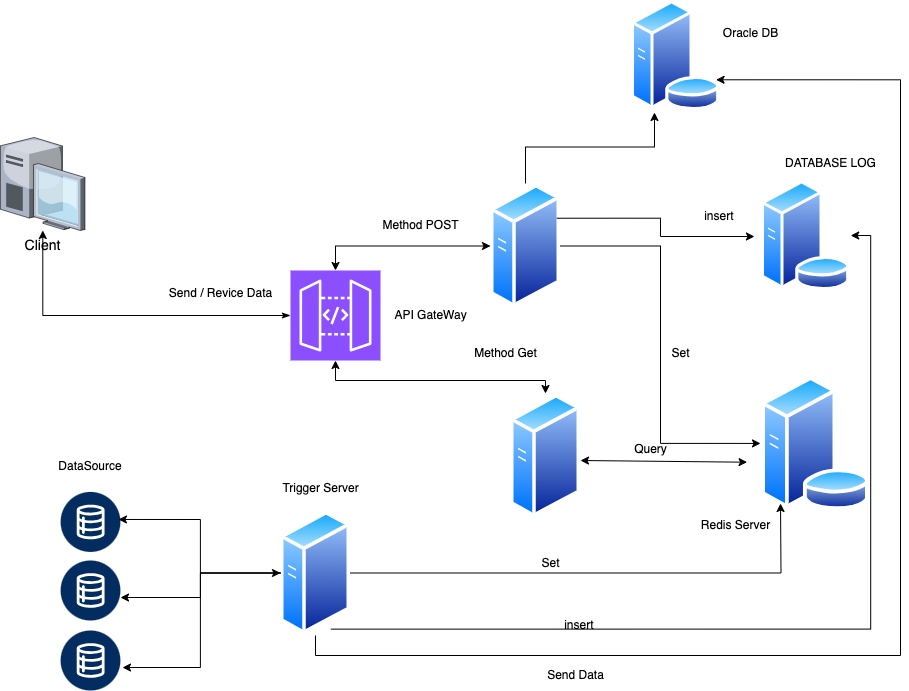

The diagram above was exported from draw.io. Its source (the exported page's mxGraphModel, read from the mxfile embedded in the PNG):
<mxGraphModel dx="1039" dy="664" grid="1" gridSize="10" guides="1" tooltips="1" connect="1" arrows="1" fold="1" page="1" pageScale="1.5" pageWidth="1169" pageHeight="826" background="none" math="0" shadow="0">
  <root>
    <mxCell id="0" style=";html=1;" />
    <mxCell id="1" style=";html=1;" parent="0" />
    <mxCell id="6a7d8f32e03d9370-5" value="Client" style="verticalLabelPosition=bottom;aspect=fixed;html=1;verticalAlign=top;strokeColor=none;shape=mxgraph.citrix.desktop;fillColor=#66B2FF;gradientColor=#0066CC;fontSize=14;" parent="1" vertex="1">
      <mxGeometry x="30" y="147" width="84.46" height="93" as="geometry" />
    </mxCell>
    <mxCell id="gwdi1CptAngYtvcN1_YK-24" style="edgeStyle=orthogonalEdgeStyle;rounded=0;orthogonalLoop=1;jettySize=auto;html=1;exitX=0.5;exitY=1;exitDx=0;exitDy=0;exitPerimeter=0;startArrow=classic;startFill=1;" edge="1" parent="1" source="gwdi1CptAngYtvcN1_YK-1" target="gwdi1CptAngYtvcN1_YK-13">
      <mxGeometry relative="1" as="geometry">
        <Array as="points">
          <mxPoint x="365" y="390" />
          <mxPoint x="575" y="390" />
        </Array>
      </mxGeometry>
    </mxCell>
    <mxCell id="gwdi1CptAngYtvcN1_YK-28" style="edgeStyle=orthogonalEdgeStyle;rounded=0;orthogonalLoop=1;jettySize=auto;html=1;exitX=0;exitY=0.5;exitDx=0;exitDy=0;exitPerimeter=0;startArrow=classicThin;startFill=1;" edge="1" parent="1" source="gwdi1CptAngYtvcN1_YK-1" target="6a7d8f32e03d9370-5">
      <mxGeometry relative="1" as="geometry" />
    </mxCell>
    <mxCell id="gwdi1CptAngYtvcN1_YK-36" style="edgeStyle=orthogonalEdgeStyle;rounded=0;orthogonalLoop=1;jettySize=auto;html=1;exitX=0.5;exitY=0;exitDx=0;exitDy=0;exitPerimeter=0;entryX=0;entryY=0.5;entryDx=0;entryDy=0;startArrow=classic;startFill=1;" edge="1" parent="1" source="gwdi1CptAngYtvcN1_YK-1" target="gwdi1CptAngYtvcN1_YK-14">
      <mxGeometry relative="1" as="geometry" />
    </mxCell>
    <mxCell id="gwdi1CptAngYtvcN1_YK-1" value="" style="sketch=0;points=[[0,0,0],[0.25,0,0],[0.5,0,0],[0.75,0,0],[1,0,0],[0,1,0],[0.25,1,0],[0.5,1,0],[0.75,1,0],[1,1,0],[0,0.25,0],[0,0.5,0],[0,0.75,0],[1,0.25,0],[1,0.5,0],[1,0.75,0]];outlineConnect=0;fontColor=#232F3E;fillColor=#8C4FFF;strokeColor=#ffffff;dashed=0;verticalLabelPosition=bottom;verticalAlign=top;align=center;html=1;fontSize=12;fontStyle=0;aspect=fixed;shape=mxgraph.aws4.resourceIcon;resIcon=mxgraph.aws4.api_gateway;" vertex="1" parent="1">
      <mxGeometry x="320" y="280" width="90" height="90" as="geometry" />
    </mxCell>
    <mxCell id="gwdi1CptAngYtvcN1_YK-2" value="" style="image;aspect=fixed;perimeter=ellipsePerimeter;html=1;align=center;shadow=0;dashed=0;spacingTop=3;image=img/lib/active_directory/database_server.svg;" vertex="1" parent="1">
      <mxGeometry x="790" y="385.85" width="110" height="134.15" as="geometry" />
    </mxCell>
    <mxCell id="gwdi1CptAngYtvcN1_YK-4" value="" style="verticalLabelPosition=bottom;aspect=fixed;html=1;shape=mxgraph.salesforce.data2;" vertex="1" parent="1">
      <mxGeometry x="90" y="501.43" width="60" height="60" as="geometry" />
    </mxCell>
    <mxCell id="gwdi1CptAngYtvcN1_YK-7" value="" style="verticalLabelPosition=bottom;aspect=fixed;html=1;shape=mxgraph.salesforce.data2;" vertex="1" parent="1">
      <mxGeometry x="90" y="570" width="60" height="60" as="geometry" />
    </mxCell>
    <mxCell id="gwdi1CptAngYtvcN1_YK-8" value="" style="verticalLabelPosition=bottom;aspect=fixed;html=1;shape=mxgraph.salesforce.data2;" vertex="1" parent="1">
      <mxGeometry x="90" y="640" width="60" height="60" as="geometry" />
    </mxCell>
    <mxCell id="gwdi1CptAngYtvcN1_YK-33" style="edgeStyle=orthogonalEdgeStyle;rounded=0;orthogonalLoop=1;jettySize=auto;html=1;exitX=1;exitY=0.5;exitDx=0;exitDy=0;" edge="1" parent="1" source="gwdi1CptAngYtvcN1_YK-3">
      <mxGeometry relative="1" as="geometry">
        <mxPoint x="810" y="513" as="targetPoint" />
      </mxGeometry>
    </mxCell>
    <mxCell id="gwdi1CptAngYtvcN1_YK-47" style="edgeStyle=orthogonalEdgeStyle;rounded=0;orthogonalLoop=1;jettySize=auto;html=1;exitX=0.5;exitY=1;exitDx=0;exitDy=0;entryX=1;entryY=0.75;entryDx=0;entryDy=0;" edge="1" parent="1" source="gwdi1CptAngYtvcN1_YK-3" target="gwdi1CptAngYtvcN1_YK-44">
      <mxGeometry relative="1" as="geometry">
        <Array as="points">
          <mxPoint x="345" y="665" />
          <mxPoint x="930" y="665" />
          <mxPoint x="930" y="89" />
        </Array>
      </mxGeometry>
    </mxCell>
    <mxCell id="gwdi1CptAngYtvcN1_YK-50" style="edgeStyle=orthogonalEdgeStyle;rounded=0;orthogonalLoop=1;jettySize=auto;html=1;exitX=0.75;exitY=1;exitDx=0;exitDy=0;entryX=1;entryY=0.5;entryDx=0;entryDy=0;" edge="1" parent="1" source="gwdi1CptAngYtvcN1_YK-3" target="gwdi1CptAngYtvcN1_YK-15">
      <mxGeometry relative="1" as="geometry" />
    </mxCell>
    <mxCell id="gwdi1CptAngYtvcN1_YK-3" value="" style="image;aspect=fixed;perimeter=ellipsePerimeter;html=1;align=center;shadow=0;dashed=0;spacingTop=3;image=img/lib/active_directory/generic_server.svg;" vertex="1" parent="1">
      <mxGeometry x="310" y="520" width="70" height="125" as="geometry" />
    </mxCell>
    <mxCell id="gwdi1CptAngYtvcN1_YK-9" value="DataSource" style="text;html=1;align=center;verticalAlign=middle;whiteSpace=wrap;rounded=0;" vertex="1" parent="1">
      <mxGeometry x="67.25" y="451.43" width="105.5" height="50" as="geometry" />
    </mxCell>
    <mxCell id="gwdi1CptAngYtvcN1_YK-10" style="edgeStyle=orthogonalEdgeStyle;rounded=0;orthogonalLoop=1;jettySize=auto;html=1;exitX=0;exitY=0.5;exitDx=0;exitDy=0;entryX=0.968;entryY=0.459;entryDx=0;entryDy=0;entryPerimeter=0;" edge="1" parent="1" source="gwdi1CptAngYtvcN1_YK-3" target="gwdi1CptAngYtvcN1_YK-4">
      <mxGeometry relative="1" as="geometry" />
    </mxCell>
    <mxCell id="gwdi1CptAngYtvcN1_YK-11" style="edgeStyle=orthogonalEdgeStyle;rounded=0;orthogonalLoop=1;jettySize=auto;html=1;exitX=0;exitY=0.5;exitDx=0;exitDy=0;entryX=1.002;entryY=0.617;entryDx=0;entryDy=0;entryPerimeter=0;" edge="1" parent="1" source="gwdi1CptAngYtvcN1_YK-3" target="gwdi1CptAngYtvcN1_YK-7">
      <mxGeometry relative="1" as="geometry" />
    </mxCell>
    <mxCell id="gwdi1CptAngYtvcN1_YK-12" style="edgeStyle=orthogonalEdgeStyle;rounded=0;orthogonalLoop=1;jettySize=auto;html=1;exitX=0;exitY=0.5;exitDx=0;exitDy=0;entryX=1.035;entryY=0.617;entryDx=0;entryDy=0;entryPerimeter=0;endArrow=classic;endFill=1;startArrow=classic;startFill=1;" edge="1" parent="1" source="gwdi1CptAngYtvcN1_YK-3" target="gwdi1CptAngYtvcN1_YK-8">
      <mxGeometry relative="1" as="geometry" />
    </mxCell>
    <mxCell id="gwdi1CptAngYtvcN1_YK-13" value="" style="image;aspect=fixed;perimeter=ellipsePerimeter;html=1;align=center;shadow=0;dashed=0;spacingTop=3;image=img/lib/active_directory/generic_server.svg;" vertex="1" parent="1">
      <mxGeometry x="540" y="403" width="70" height="125" as="geometry" />
    </mxCell>
    <mxCell id="gwdi1CptAngYtvcN1_YK-38" style="edgeStyle=orthogonalEdgeStyle;rounded=0;orthogonalLoop=1;jettySize=auto;html=1;exitX=1;exitY=0.5;exitDx=0;exitDy=0;entryX=0;entryY=0.5;entryDx=0;entryDy=0;" edge="1" parent="1" source="gwdi1CptAngYtvcN1_YK-14" target="gwdi1CptAngYtvcN1_YK-2">
      <mxGeometry relative="1" as="geometry" />
    </mxCell>
    <mxCell id="gwdi1CptAngYtvcN1_YK-14" value="" style="image;aspect=fixed;perimeter=ellipsePerimeter;html=1;align=center;shadow=0;dashed=0;spacingTop=3;image=img/lib/active_directory/generic_server.svg;" vertex="1" parent="1">
      <mxGeometry x="520" y="193" width="70" height="125" as="geometry" />
    </mxCell>
    <mxCell id="gwdi1CptAngYtvcN1_YK-15" value="" style="image;aspect=fixed;perimeter=ellipsePerimeter;html=1;align=center;shadow=0;dashed=0;spacingTop=3;image=img/lib/active_directory/database_server.svg;" vertex="1" parent="1">
      <mxGeometry x="790" y="190" width="90.2" height="110" as="geometry" />
    </mxCell>
    <mxCell id="gwdi1CptAngYtvcN1_YK-18" value="" style="endArrow=classic;startArrow=classic;html=1;rounded=0;entryX=-0.122;entryY=0.64;entryDx=0;entryDy=0;entryPerimeter=0;" edge="1" parent="1" target="gwdi1CptAngYtvcN1_YK-2">
      <mxGeometry width="50" height="50" relative="1" as="geometry">
        <mxPoint x="610" y="470" as="sourcePoint" />
        <mxPoint x="660" y="420" as="targetPoint" />
      </mxGeometry>
    </mxCell>
    <mxCell id="gwdi1CptAngYtvcN1_YK-19" value="Redis Server" style="text;html=1;align=center;verticalAlign=middle;resizable=0;points=[];autosize=1;strokeColor=none;fillColor=none;" vertex="1" parent="1">
      <mxGeometry x="720" y="520" width="90" height="30" as="geometry" />
    </mxCell>
    <mxCell id="gwdi1CptAngYtvcN1_YK-26" value="Method Get" style="text;html=1;align=center;verticalAlign=middle;resizable=0;points=[];autosize=1;strokeColor=none;fillColor=none;" vertex="1" parent="1">
      <mxGeometry x="490" y="348" width="90" height="30" as="geometry" />
    </mxCell>
    <mxCell id="gwdi1CptAngYtvcN1_YK-27" value="Query&lt;div&gt;&lt;br&gt;&lt;/div&gt;" style="text;html=1;align=center;verticalAlign=middle;resizable=0;points=[];autosize=1;strokeColor=none;fillColor=none;" vertex="1" parent="1">
      <mxGeometry x="650" y="445.5" width="60" height="40" as="geometry" />
    </mxCell>
    <mxCell id="gwdi1CptAngYtvcN1_YK-29" value="Send / Revice Data" style="text;html=1;align=center;verticalAlign=middle;resizable=0;points=[];autosize=1;strokeColor=none;fillColor=none;" vertex="1" parent="1">
      <mxGeometry x="185" y="288" width="130" height="30" as="geometry" />
    </mxCell>
    <mxCell id="gwdi1CptAngYtvcN1_YK-31" value="API GateWay" style="text;html=1;align=center;verticalAlign=middle;resizable=0;points=[];autosize=1;strokeColor=none;fillColor=none;" vertex="1" parent="1">
      <mxGeometry x="410" y="310" width="100" height="30" as="geometry" />
    </mxCell>
    <mxCell id="gwdi1CptAngYtvcN1_YK-32" value="Trigger Server" style="text;html=1;align=center;verticalAlign=middle;resizable=0;points=[];autosize=1;strokeColor=none;fillColor=none;" vertex="1" parent="1">
      <mxGeometry x="300" y="483" width="100" height="30" as="geometry" />
    </mxCell>
    <mxCell id="gwdi1CptAngYtvcN1_YK-35" value="DATABASE LOG" style="text;html=1;align=center;verticalAlign=middle;resizable=0;points=[];autosize=1;strokeColor=none;fillColor=none;" vertex="1" parent="1">
      <mxGeometry x="805" y="158" width="110" height="30" as="geometry" />
    </mxCell>
    <mxCell id="gwdi1CptAngYtvcN1_YK-37" value="Method POST" style="text;html=1;align=center;verticalAlign=middle;resizable=0;points=[];autosize=1;strokeColor=none;fillColor=none;" vertex="1" parent="1">
      <mxGeometry x="400" y="220" width="100" height="30" as="geometry" />
    </mxCell>
    <mxCell id="gwdi1CptAngYtvcN1_YK-39" value="Set" style="text;html=1;align=center;verticalAlign=middle;resizable=0;points=[];autosize=1;strokeColor=none;fillColor=none;" vertex="1" parent="1">
      <mxGeometry x="690" y="348" width="40" height="30" as="geometry" />
    </mxCell>
    <mxCell id="gwdi1CptAngYtvcN1_YK-40" value="Set" style="text;html=1;align=center;verticalAlign=middle;resizable=0;points=[];autosize=1;strokeColor=none;fillColor=none;" vertex="1" parent="1">
      <mxGeometry x="560" y="558" width="40" height="30" as="geometry" />
    </mxCell>
    <mxCell id="gwdi1CptAngYtvcN1_YK-41" style="edgeStyle=orthogonalEdgeStyle;rounded=0;orthogonalLoop=1;jettySize=auto;html=1;exitX=1;exitY=0.25;exitDx=0;exitDy=0;entryX=-0.067;entryY=0.509;entryDx=0;entryDy=0;entryPerimeter=0;" edge="1" parent="1" source="gwdi1CptAngYtvcN1_YK-14" target="gwdi1CptAngYtvcN1_YK-15">
      <mxGeometry relative="1" as="geometry" />
    </mxCell>
    <mxCell id="gwdi1CptAngYtvcN1_YK-42" value="insert&amp;nbsp;" style="text;html=1;align=center;verticalAlign=middle;resizable=0;points=[];autosize=1;strokeColor=none;fillColor=none;" vertex="1" parent="1">
      <mxGeometry x="720" y="210.5" width="60" height="30" as="geometry" />
    </mxCell>
    <mxCell id="gwdi1CptAngYtvcN1_YK-43" value="insert&amp;nbsp;" style="text;html=1;align=center;verticalAlign=middle;resizable=0;points=[];autosize=1;strokeColor=none;fillColor=none;" vertex="1" parent="1">
      <mxGeometry x="580" y="620" width="60" height="30" as="geometry" />
    </mxCell>
    <mxCell id="gwdi1CptAngYtvcN1_YK-44" value="" style="image;aspect=fixed;perimeter=ellipsePerimeter;html=1;align=center;shadow=0;dashed=0;spacingTop=3;image=img/lib/active_directory/database_server.svg;" vertex="1" parent="1">
      <mxGeometry x="660" y="10" width="90.2" height="110" as="geometry" />
    </mxCell>
    <mxCell id="gwdi1CptAngYtvcN1_YK-45" value="Oracle DB" style="text;html=1;align=center;verticalAlign=middle;resizable=0;points=[];autosize=1;strokeColor=none;fillColor=none;" vertex="1" parent="1">
      <mxGeometry x="740" y="28" width="80" height="30" as="geometry" />
    </mxCell>
    <mxCell id="gwdi1CptAngYtvcN1_YK-46" style="edgeStyle=orthogonalEdgeStyle;rounded=0;orthogonalLoop=1;jettySize=auto;html=1;exitX=0.5;exitY=0;exitDx=0;exitDy=0;entryX=0.266;entryY=1.018;entryDx=0;entryDy=0;entryPerimeter=0;" edge="1" parent="1" source="gwdi1CptAngYtvcN1_YK-14" target="gwdi1CptAngYtvcN1_YK-44">
      <mxGeometry relative="1" as="geometry" />
    </mxCell>
    <mxCell id="gwdi1CptAngYtvcN1_YK-48" value="Send Data" style="text;html=1;align=center;verticalAlign=middle;resizable=0;points=[];autosize=1;strokeColor=none;fillColor=none;" vertex="1" parent="1">
      <mxGeometry x="565" y="670" width="80" height="30" as="geometry" />
    </mxCell>
  </root>
</mxGraphModel>